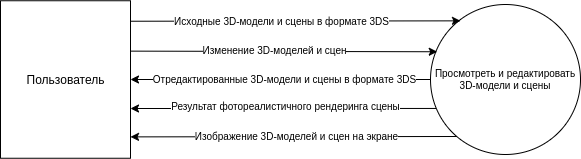

The diagram above was exported from draw.io. Its source (the exported page's mxGraphModel, read from the mxfile embedded in the PNG):
<mxGraphModel dx="645" dy="384" grid="1" gridSize="10" guides="1" tooltips="1" connect="1" arrows="1" fold="1" page="1" pageScale="1" pageWidth="827" pageHeight="1169" math="0" shadow="0">
  <root>
    <mxCell id="0" />
    <mxCell id="1" parent="0" />
    <mxCell id="MTi5N9BMFy50WZfMhTHR-5" value="Просмотреть и редактировать 3D-модели и сцены" style="shape=ellipse;dashed=0;whitespace=wrap;perimeter=ellipsePerimeter;whiteSpace=wrap;html=1;fontSize=10;" vertex="1" parent="1">
      <mxGeometry x="640" y="190" width="150" height="150" as="geometry" />
    </mxCell>
    <mxCell id="MTi5N9BMFy50WZfMhTHR-7" value="Пользователь" style="html=1;dashed=0;whitespace=wrap;" vertex="1" parent="1">
      <mxGeometry x="210" y="186.25" width="130" height="157.5" as="geometry" />
    </mxCell>
    <mxCell id="MTi5N9BMFy50WZfMhTHR-8" value="" style="endArrow=classic;html=1;" edge="1" parent="1">
      <mxGeometry width="50" height="50" relative="1" as="geometry">
        <mxPoint x="640" y="265" as="sourcePoint" />
        <mxPoint x="340" y="265" as="targetPoint" />
      </mxGeometry>
    </mxCell>
    <mxCell id="MTi5N9BMFy50WZfMhTHR-11" value="Отредактированные 3D-модели и сцены в формате 3DS" style="edgeLabel;html=1;align=center;verticalAlign=middle;resizable=0;points=[];fontSize=10;" vertex="1" connectable="0" parent="MTi5N9BMFy50WZfMhTHR-8">
      <mxGeometry x="-0.295" y="-1" relative="1" as="geometry">
        <mxPoint x="-41" as="offset" />
      </mxGeometry>
    </mxCell>
    <mxCell id="MTi5N9BMFy50WZfMhTHR-9" value="" style="endArrow=classic;html=1;exitX=0.176;exitY=0.88;exitDx=0;exitDy=0;entryX=1;entryY=0.75;entryDx=0;entryDy=0;exitPerimeter=0;" edge="1" parent="1" source="MTi5N9BMFy50WZfMhTHR-5">
      <mxGeometry width="50" height="50" relative="1" as="geometry">
        <mxPoint x="651.55" y="322.45000000000005" as="sourcePoint" />
        <mxPoint x="340" y="322.375" as="targetPoint" />
      </mxGeometry>
    </mxCell>
    <mxCell id="MTi5N9BMFy50WZfMhTHR-10" value="Изображение 3D-моделей и сцен на экране" style="edgeLabel;html=1;align=center;verticalAlign=middle;resizable=0;points=[];fontSize=10;" vertex="1" connectable="0" parent="MTi5N9BMFy50WZfMhTHR-9">
      <mxGeometry x="0.1584" y="-1" relative="1" as="geometry">
        <mxPoint x="28" as="offset" />
      </mxGeometry>
    </mxCell>
    <mxCell id="MTi5N9BMFy50WZfMhTHR-13" value="" style="endArrow=classic;html=1;fontSize=10;exitX=1.018;exitY=0.13;exitDx=0;exitDy=0;exitPerimeter=0;entryX=0.2;entryY=0.109;entryDx=0;entryDy=0;entryPerimeter=0;" edge="1" parent="1" target="MTi5N9BMFy50WZfMhTHR-5">
      <mxGeometry width="50" height="50" relative="1" as="geometry">
        <mxPoint x="340.3399999999999" y="206.72500000000002" as="sourcePoint" />
        <mxPoint x="665.5999999999999" y="206.04999999999995" as="targetPoint" />
      </mxGeometry>
    </mxCell>
    <mxCell id="MTi5N9BMFy50WZfMhTHR-14" value="Исходные 3D-модели и сцены в формате 3DS" style="edgeLabel;html=1;align=center;verticalAlign=middle;resizable=0;points=[];fontSize=10;" vertex="1" connectable="0" parent="MTi5N9BMFy50WZfMhTHR-13">
      <mxGeometry x="-0.0625" relative="1" as="geometry">
        <mxPoint x="-5" as="offset" />
      </mxGeometry>
    </mxCell>
    <mxCell id="MTi5N9BMFy50WZfMhTHR-17" value="" style="endArrow=classic;html=1;fontSize=10;exitX=0.037;exitY=0.693;exitDx=0;exitDy=0;exitPerimeter=0;" edge="1" parent="1" source="MTi5N9BMFy50WZfMhTHR-5">
      <mxGeometry width="50" height="50" relative="1" as="geometry">
        <mxPoint x="640" y="294" as="sourcePoint" />
        <mxPoint x="340" y="294" as="targetPoint" />
      </mxGeometry>
    </mxCell>
    <mxCell id="MTi5N9BMFy50WZfMhTHR-18" value="Результат фотореалистичного рендеринга сцены" style="edgeLabel;html=1;align=center;verticalAlign=middle;resizable=0;points=[];fontSize=10;" vertex="1" connectable="0" parent="MTi5N9BMFy50WZfMhTHR-17">
      <mxGeometry x="-0.47" y="-1" relative="1" as="geometry">
        <mxPoint x="-70" y="-1" as="offset" />
      </mxGeometry>
    </mxCell>
    <mxCell id="MTi5N9BMFy50WZfMhTHR-21" value="" style="endArrow=classic;html=1;fontSize=10;exitX=1;exitY=0.25;exitDx=0;exitDy=0;entryX=0.045;entryY=0.315;entryDx=0;entryDy=0;entryPerimeter=0;" edge="1" parent="1" target="MTi5N9BMFy50WZfMhTHR-5">
      <mxGeometry width="50" height="50" relative="1" as="geometry">
        <mxPoint x="340" y="236.625" as="sourcePoint" />
        <mxPoint x="647" y="238" as="targetPoint" />
      </mxGeometry>
    </mxCell>
    <mxCell id="MTi5N9BMFy50WZfMhTHR-22" value="Изменение 3D-моделей и сцен" style="edgeLabel;html=1;align=center;verticalAlign=middle;resizable=0;points=[];fontSize=10;" vertex="1" connectable="0" parent="MTi5N9BMFy50WZfMhTHR-21">
      <mxGeometry x="-0.0684" y="1" relative="1" as="geometry">
        <mxPoint as="offset" />
      </mxGeometry>
    </mxCell>
  </root>
</mxGraphModel>